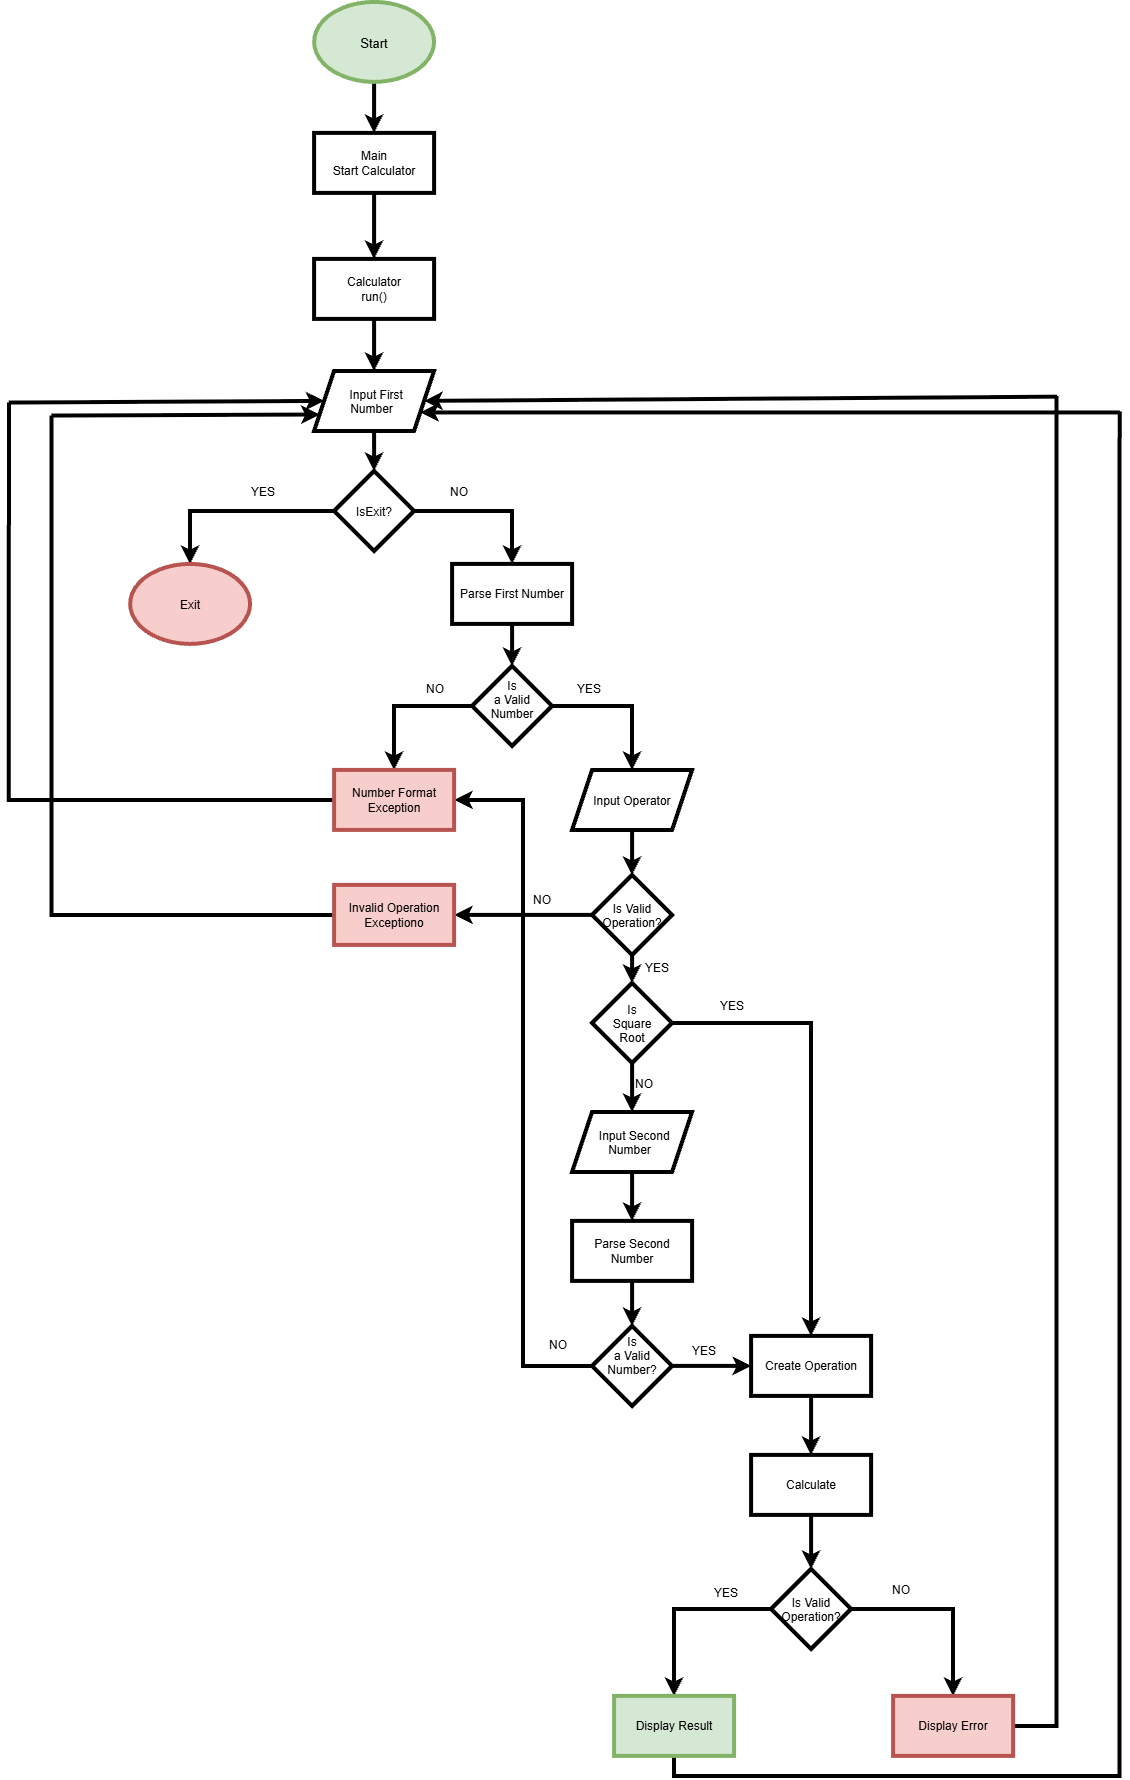

The diagram above was exported from draw.io. Its source (the exported page's mxGraphModel, read from the mxfile embedded in the PNG):
<mxGraphModel dx="3433" dy="1873" grid="0" gridSize="10" guides="1" tooltips="1" connect="1" arrows="1" fold="1" page="1" pageScale="1" pageWidth="1600" pageHeight="900" math="0" shadow="0">
  <root>
    <mxCell id="0" />
    <mxCell id="1" parent="0" />
    <mxCell id="Nic1oYmVSCqKq3ikVJ-f-21" edge="1" parent="1" source="Nic1oYmVSCqKq3ikVJ-f-1" style="edgeStyle=orthogonalEdgeStyle;rounded=0;orthogonalLoop=1;jettySize=auto;html=1;exitX=0.5;exitY=1;exitDx=0;exitDy=0;entryX=0.5;entryY=0;entryDx=0;entryDy=0;strokeWidth=4;" target="Nic1oYmVSCqKq3ikVJ-f-2">
      <mxGeometry relative="1" as="geometry" />
    </mxCell>
    <mxCell id="Nic1oYmVSCqKq3ikVJ-f-1" parent="1" style="ellipse;whiteSpace=wrap;html=1;shapeInside=1;fillColor=#d5e8d4;strokeColor=#82b366;strokeWidth=4;" value="&lt;font style=&quot;font-size: 13px;&quot;&gt;Start&lt;/font&gt;" vertex="1">
      <mxGeometry height="80" width="120" x="662" y="51" as="geometry" />
    </mxCell>
    <mxCell id="Nic1oYmVSCqKq3ikVJ-f-22" edge="1" parent="1" source="Nic1oYmVSCqKq3ikVJ-f-2" style="edgeStyle=orthogonalEdgeStyle;rounded=0;orthogonalLoop=1;jettySize=auto;html=1;exitX=0.5;exitY=1;exitDx=0;exitDy=0;entryX=0.5;entryY=0;entryDx=0;entryDy=0;strokeWidth=4;" target="Nic1oYmVSCqKq3ikVJ-f-3">
      <mxGeometry relative="1" as="geometry" />
    </mxCell>
    <mxCell id="Nic1oYmVSCqKq3ikVJ-f-2" parent="1" style="rounded=0;whiteSpace=wrap;html=1;strokeWidth=4;" value="Main&lt;div&gt;Start Calculator&lt;/div&gt;" vertex="1">
      <mxGeometry height="60" width="120" x="662" y="182" as="geometry" />
    </mxCell>
    <mxCell id="Nic1oYmVSCqKq3ikVJ-f-23" edge="1" parent="1" source="Nic1oYmVSCqKq3ikVJ-f-3" style="edgeStyle=orthogonalEdgeStyle;rounded=0;orthogonalLoop=1;jettySize=auto;html=1;exitX=0.5;exitY=1;exitDx=0;exitDy=0;entryX=0.5;entryY=0;entryDx=0;entryDy=0;strokeWidth=4;" target="Nic1oYmVSCqKq3ikVJ-f-4">
      <mxGeometry relative="1" as="geometry" />
    </mxCell>
    <mxCell id="Nic1oYmVSCqKq3ikVJ-f-3" parent="1" style="rounded=0;whiteSpace=wrap;html=1;strokeWidth=4;" value="Calculator&lt;div&gt;run()&lt;/div&gt;" vertex="1">
      <mxGeometry height="60" width="120" x="662" y="308" as="geometry" />
    </mxCell>
    <mxCell id="Nic1oYmVSCqKq3ikVJ-f-24" edge="1" parent="1" source="Nic1oYmVSCqKq3ikVJ-f-4" style="edgeStyle=orthogonalEdgeStyle;rounded=0;orthogonalLoop=1;jettySize=auto;html=1;exitX=0.5;exitY=1;exitDx=0;exitDy=0;entryX=0.5;entryY=0;entryDx=0;entryDy=0;strokeWidth=4;" target="Nic1oYmVSCqKq3ikVJ-f-5">
      <mxGeometry relative="1" as="geometry" />
    </mxCell>
    <mxCell id="Nic1oYmVSCqKq3ikVJ-f-4" parent="1" style="shape=parallelogram;perimeter=parallelogramPerimeter;whiteSpace=wrap;html=1;shapeInside=1;fixedSize=1;strokeWidth=4;" value="Input First Number" vertex="1">
      <mxGeometry height="60" width="120" x="662" y="420" as="geometry" />
    </mxCell>
    <mxCell id="Nic1oYmVSCqKq3ikVJ-f-25" edge="1" parent="1" source="Nic1oYmVSCqKq3ikVJ-f-5" style="edgeStyle=orthogonalEdgeStyle;rounded=0;orthogonalLoop=1;jettySize=auto;html=1;exitX=1;exitY=0.5;exitDx=0;exitDy=0;entryX=0.5;entryY=0;entryDx=0;entryDy=0;strokeWidth=4;" target="Nic1oYmVSCqKq3ikVJ-f-7">
      <mxGeometry relative="1" as="geometry" />
    </mxCell>
    <mxCell id="Nic1oYmVSCqKq3ikVJ-f-27" edge="1" parent="1" source="Nic1oYmVSCqKq3ikVJ-f-5" style="edgeStyle=orthogonalEdgeStyle;rounded=0;orthogonalLoop=1;jettySize=auto;html=1;exitX=0;exitY=0.5;exitDx=0;exitDy=0;entryX=0.5;entryY=0;entryDx=0;entryDy=0;strokeWidth=4;" target="Nic1oYmVSCqKq3ikVJ-f-26">
      <mxGeometry relative="1" as="geometry" />
    </mxCell>
    <mxCell id="Nic1oYmVSCqKq3ikVJ-f-5" parent="1" style="rhombus;whiteSpace=wrap;html=1;shapeInside=1;strokeWidth=4;" value="IsExit?" vertex="1">
      <mxGeometry height="80" width="80" x="682" y="520" as="geometry" />
    </mxCell>
    <mxCell id="Nic1oYmVSCqKq3ikVJ-f-28" edge="1" parent="1" source="Nic1oYmVSCqKq3ikVJ-f-7" style="edgeStyle=orthogonalEdgeStyle;rounded=0;orthogonalLoop=1;jettySize=auto;html=1;exitX=0.5;exitY=1;exitDx=0;exitDy=0;entryX=0.5;entryY=0;entryDx=0;entryDy=0;strokeWidth=4;" target="Nic1oYmVSCqKq3ikVJ-f-8">
      <mxGeometry relative="1" as="geometry" />
    </mxCell>
    <mxCell id="Nic1oYmVSCqKq3ikVJ-f-7" parent="1" style="rounded=0;whiteSpace=wrap;html=1;strokeWidth=4;" value="Parse First Number" vertex="1">
      <mxGeometry height="60" width="120" x="800" y="613" as="geometry" />
    </mxCell>
    <mxCell id="Nic1oYmVSCqKq3ikVJ-f-29" edge="1" parent="1" source="Nic1oYmVSCqKq3ikVJ-f-8" style="edgeStyle=orthogonalEdgeStyle;rounded=0;orthogonalLoop=1;jettySize=auto;html=1;exitX=1;exitY=0.5;exitDx=0;exitDy=0;entryX=0.5;entryY=0;entryDx=0;entryDy=0;strokeWidth=4;" target="Nic1oYmVSCqKq3ikVJ-f-9">
      <mxGeometry relative="1" as="geometry" />
    </mxCell>
    <mxCell id="Nic1oYmVSCqKq3ikVJ-f-31" edge="1" parent="1" source="Nic1oYmVSCqKq3ikVJ-f-8" style="edgeStyle=orthogonalEdgeStyle;rounded=0;orthogonalLoop=1;jettySize=auto;html=1;exitX=0;exitY=0.5;exitDx=0;exitDy=0;entryX=0.5;entryY=0;entryDx=0;entryDy=0;strokeWidth=4;" target="Nic1oYmVSCqKq3ikVJ-f-30">
      <mxGeometry relative="1" as="geometry" />
    </mxCell>
    <mxCell id="Nic1oYmVSCqKq3ikVJ-f-8" parent="1" style="rhombus;whiteSpace=wrap;html=1;shapeInside=1;strokeWidth=4;" value="Is a Valid Number" vertex="1">
      <mxGeometry height="80" width="80" x="820" y="715" as="geometry" />
    </mxCell>
    <mxCell id="Nic1oYmVSCqKq3ikVJ-f-32" edge="1" parent="1" source="Nic1oYmVSCqKq3ikVJ-f-9" style="edgeStyle=orthogonalEdgeStyle;rounded=0;orthogonalLoop=1;jettySize=auto;html=1;exitX=0.5;exitY=1;exitDx=0;exitDy=0;entryX=0.5;entryY=0;entryDx=0;entryDy=0;strokeWidth=4;" target="Nic1oYmVSCqKq3ikVJ-f-10">
      <mxGeometry relative="1" as="geometry" />
    </mxCell>
    <mxCell id="Nic1oYmVSCqKq3ikVJ-f-9" parent="1" style="shape=parallelogram;perimeter=parallelogramPerimeter;whiteSpace=wrap;html=1;shapeInside=1;fixedSize=1;strokeWidth=4;" value="Input Operator" vertex="1">
      <mxGeometry height="60" width="120" x="920" y="819" as="geometry" />
    </mxCell>
    <mxCell id="Nic1oYmVSCqKq3ikVJ-f-33" edge="1" parent="1" source="Nic1oYmVSCqKq3ikVJ-f-10" style="edgeStyle=orthogonalEdgeStyle;rounded=0;orthogonalLoop=1;jettySize=auto;html=1;exitX=0.5;exitY=1;exitDx=0;exitDy=0;entryX=0.5;entryY=0;entryDx=0;entryDy=0;strokeWidth=4;" target="Nic1oYmVSCqKq3ikVJ-f-11">
      <mxGeometry relative="1" as="geometry" />
    </mxCell>
    <mxCell id="Nic1oYmVSCqKq3ikVJ-f-46" edge="1" parent="1" source="Nic1oYmVSCqKq3ikVJ-f-10" style="edgeStyle=orthogonalEdgeStyle;rounded=0;orthogonalLoop=1;jettySize=auto;html=1;exitX=0;exitY=0.5;exitDx=0;exitDy=0;entryX=1;entryY=0.5;entryDx=0;entryDy=0;strokeWidth=4;" target="Nic1oYmVSCqKq3ikVJ-f-45">
      <mxGeometry relative="1" as="geometry" />
    </mxCell>
    <mxCell id="Nic1oYmVSCqKq3ikVJ-f-10" parent="1" style="rhombus;whiteSpace=wrap;html=1;shapeInside=1;strokeWidth=4;" value="Is Valid Operation?" vertex="1">
      <mxGeometry height="80" width="80" x="940" y="924" as="geometry" />
    </mxCell>
    <mxCell id="Nic1oYmVSCqKq3ikVJ-f-34" edge="1" parent="1" source="Nic1oYmVSCqKq3ikVJ-f-11" style="edgeStyle=orthogonalEdgeStyle;rounded=0;orthogonalLoop=1;jettySize=auto;html=1;exitX=1;exitY=0.5;exitDx=0;exitDy=0;entryX=0.5;entryY=0;entryDx=0;entryDy=0;strokeWidth=4;" target="Nic1oYmVSCqKq3ikVJ-f-16">
      <mxGeometry relative="1" as="geometry" />
    </mxCell>
    <mxCell id="Nic1oYmVSCqKq3ikVJ-f-35" edge="1" parent="1" source="Nic1oYmVSCqKq3ikVJ-f-11" style="edgeStyle=orthogonalEdgeStyle;rounded=0;orthogonalLoop=1;jettySize=auto;html=1;exitX=0.5;exitY=1;exitDx=0;exitDy=0;entryX=0.5;entryY=0;entryDx=0;entryDy=0;strokeWidth=4;" target="Nic1oYmVSCqKq3ikVJ-f-13">
      <mxGeometry relative="1" as="geometry" />
    </mxCell>
    <mxCell id="Nic1oYmVSCqKq3ikVJ-f-11" parent="1" style="rhombus;whiteSpace=wrap;html=1;shapeInside=1;strokeWidth=4;" value="Is Square Root" vertex="1">
      <mxGeometry height="80" width="80" x="940" y="1032" as="geometry" />
    </mxCell>
    <mxCell id="Nic1oYmVSCqKq3ikVJ-f-36" edge="1" parent="1" source="Nic1oYmVSCqKq3ikVJ-f-13" style="edgeStyle=orthogonalEdgeStyle;rounded=0;orthogonalLoop=1;jettySize=auto;html=1;exitX=0.5;exitY=1;exitDx=0;exitDy=0;entryX=0.5;entryY=0;entryDx=0;entryDy=0;strokeWidth=4;" target="Nic1oYmVSCqKq3ikVJ-f-14">
      <mxGeometry relative="1" as="geometry" />
    </mxCell>
    <mxCell id="Nic1oYmVSCqKq3ikVJ-f-13" parent="1" style="shape=parallelogram;perimeter=parallelogramPerimeter;whiteSpace=wrap;html=1;shapeInside=1;fixedSize=1;strokeWidth=4;" value="Input Second Number" vertex="1">
      <mxGeometry height="60" width="120" x="920" y="1161" as="geometry" />
    </mxCell>
    <mxCell id="Nic1oYmVSCqKq3ikVJ-f-37" edge="1" parent="1" source="Nic1oYmVSCqKq3ikVJ-f-14" style="edgeStyle=orthogonalEdgeStyle;rounded=0;orthogonalLoop=1;jettySize=auto;html=1;exitX=0.5;exitY=1;exitDx=0;exitDy=0;entryX=0.5;entryY=0;entryDx=0;entryDy=0;strokeWidth=4;" target="Nic1oYmVSCqKq3ikVJ-f-15">
      <mxGeometry relative="1" as="geometry" />
    </mxCell>
    <mxCell id="Nic1oYmVSCqKq3ikVJ-f-14" parent="1" style="rounded=0;whiteSpace=wrap;html=1;strokeWidth=4;" value="Parse Second Number" vertex="1">
      <mxGeometry height="60" width="120" x="920" y="1270" as="geometry" />
    </mxCell>
    <mxCell id="Nic1oYmVSCqKq3ikVJ-f-38" edge="1" parent="1" source="Nic1oYmVSCqKq3ikVJ-f-15" style="edgeStyle=orthogonalEdgeStyle;rounded=0;orthogonalLoop=1;jettySize=auto;html=1;exitX=1;exitY=0.5;exitDx=0;exitDy=0;entryX=0;entryY=0.5;entryDx=0;entryDy=0;strokeWidth=4;" target="Nic1oYmVSCqKq3ikVJ-f-16">
      <mxGeometry relative="1" as="geometry" />
    </mxCell>
    <mxCell id="Nic1oYmVSCqKq3ikVJ-f-47" edge="1" parent="1" source="Nic1oYmVSCqKq3ikVJ-f-15" style="edgeStyle=orthogonalEdgeStyle;rounded=0;orthogonalLoop=1;jettySize=auto;html=1;exitX=0;exitY=0.5;exitDx=0;exitDy=0;entryX=1;entryY=0.5;entryDx=0;entryDy=0;strokeWidth=4;" target="Nic1oYmVSCqKq3ikVJ-f-30">
      <mxGeometry relative="1" as="geometry" />
    </mxCell>
    <mxCell id="Nic1oYmVSCqKq3ikVJ-f-15" parent="1" style="rhombus;whiteSpace=wrap;html=1;shapeInside=1;strokeWidth=4;" value="Is a Valid Number?" vertex="1">
      <mxGeometry height="80" width="80" x="940" y="1375" as="geometry" />
    </mxCell>
    <mxCell id="Nic1oYmVSCqKq3ikVJ-f-39" edge="1" parent="1" source="Nic1oYmVSCqKq3ikVJ-f-16" style="edgeStyle=orthogonalEdgeStyle;rounded=0;orthogonalLoop=1;jettySize=auto;html=1;exitX=0.5;exitY=1;exitDx=0;exitDy=0;entryX=0.5;entryY=0;entryDx=0;entryDy=0;strokeWidth=4;" target="Nic1oYmVSCqKq3ikVJ-f-17">
      <mxGeometry relative="1" as="geometry" />
    </mxCell>
    <mxCell id="Nic1oYmVSCqKq3ikVJ-f-16" parent="1" style="rounded=0;whiteSpace=wrap;html=1;strokeWidth=4;" value="Create Operation" vertex="1">
      <mxGeometry height="60" width="120" x="1099" y="1385" as="geometry" />
    </mxCell>
    <mxCell id="Nic1oYmVSCqKq3ikVJ-f-40" edge="1" parent="1" source="Nic1oYmVSCqKq3ikVJ-f-17" style="edgeStyle=orthogonalEdgeStyle;rounded=0;orthogonalLoop=1;jettySize=auto;html=1;exitX=0.5;exitY=1;exitDx=0;exitDy=0;entryX=0.5;entryY=0;entryDx=0;entryDy=0;strokeWidth=4;" target="Nic1oYmVSCqKq3ikVJ-f-18">
      <mxGeometry relative="1" as="geometry" />
    </mxCell>
    <mxCell id="Nic1oYmVSCqKq3ikVJ-f-17" parent="1" style="rounded=0;whiteSpace=wrap;html=1;strokeWidth=4;" value="Calculate" vertex="1">
      <mxGeometry height="60" width="120" x="1099" y="1504" as="geometry" />
    </mxCell>
    <mxCell id="Nic1oYmVSCqKq3ikVJ-f-41" edge="1" parent="1" source="Nic1oYmVSCqKq3ikVJ-f-18" style="edgeStyle=orthogonalEdgeStyle;rounded=0;orthogonalLoop=1;jettySize=auto;html=1;exitX=0;exitY=0.5;exitDx=0;exitDy=0;entryX=0.5;entryY=0;entryDx=0;entryDy=0;strokeWidth=4;" target="Nic1oYmVSCqKq3ikVJ-f-19">
      <mxGeometry relative="1" as="geometry" />
    </mxCell>
    <mxCell id="Nic1oYmVSCqKq3ikVJ-f-42" edge="1" parent="1" source="Nic1oYmVSCqKq3ikVJ-f-18" style="edgeStyle=orthogonalEdgeStyle;rounded=0;orthogonalLoop=1;jettySize=auto;html=1;exitX=1;exitY=0.5;exitDx=0;exitDy=0;entryX=0.5;entryY=0;entryDx=0;entryDy=0;strokeWidth=4;" target="Nic1oYmVSCqKq3ikVJ-f-20">
      <mxGeometry relative="1" as="geometry" />
    </mxCell>
    <mxCell id="Nic1oYmVSCqKq3ikVJ-f-18" parent="1" style="rhombus;whiteSpace=wrap;html=1;shapeInside=1;strokeWidth=4;" value="Is Valid Operation?" vertex="1">
      <mxGeometry height="80" width="80" x="1119" y="1618" as="geometry" />
    </mxCell>
    <mxCell id="Nic1oYmVSCqKq3ikVJ-f-70" edge="1" parent="1" source="Nic1oYmVSCqKq3ikVJ-f-19" style="edgeStyle=orthogonalEdgeStyle;rounded=0;orthogonalLoop=1;jettySize=auto;html=1;exitX=0.5;exitY=1;exitDx=0;exitDy=0;endArrow=none;endFill=0;strokeWidth=4;">
      <mxGeometry relative="1" as="geometry">
        <mxPoint x="1467.53" y="460.65" as="targetPoint" />
      </mxGeometry>
    </mxCell>
    <mxCell id="Nic1oYmVSCqKq3ikVJ-f-19" parent="1" style="rounded=0;whiteSpace=wrap;html=1;fillColor=#d5e8d4;strokeColor=#82b366;strokeWidth=4;" value="Display Result" vertex="1">
      <mxGeometry height="60" width="120" x="962" y="1745" as="geometry" />
    </mxCell>
    <mxCell id="Nic1oYmVSCqKq3ikVJ-f-68" edge="1" parent="1" source="Nic1oYmVSCqKq3ikVJ-f-20" style="edgeStyle=orthogonalEdgeStyle;rounded=0;orthogonalLoop=1;jettySize=auto;html=1;exitX=1;exitY=0.5;exitDx=0;exitDy=0;endArrow=none;endFill=0;strokeWidth=4;">
      <mxGeometry relative="1" as="geometry">
        <mxPoint x="1404.43" y="445.03" as="targetPoint" />
      </mxGeometry>
    </mxCell>
    <mxCell id="Nic1oYmVSCqKq3ikVJ-f-20" parent="1" style="rounded=0;whiteSpace=wrap;html=1;fillColor=#f8cecc;strokeColor=#b85450;strokeWidth=4;" value="Display Error" vertex="1">
      <mxGeometry height="60" width="120" x="1241" y="1745" as="geometry" />
    </mxCell>
    <mxCell id="Nic1oYmVSCqKq3ikVJ-f-26" parent="1" style="ellipse;whiteSpace=wrap;html=1;shapeInside=1;fillColor=#f8cecc;strokeColor=#b85450;strokeWidth=4;" value="Exit" vertex="1">
      <mxGeometry height="80" width="120" x="478" y="613" as="geometry" />
    </mxCell>
    <mxCell id="Nic1oYmVSCqKq3ikVJ-f-64" edge="1" parent="1" source="Nic1oYmVSCqKq3ikVJ-f-30" style="edgeStyle=orthogonalEdgeStyle;rounded=0;orthogonalLoop=1;jettySize=auto;html=1;exitX=0;exitY=0.5;exitDx=0;exitDy=0;endArrow=none;endFill=0;strokeWidth=4;">
      <mxGeometry relative="1" as="geometry">
        <mxPoint x="356.82" y="451.57" as="targetPoint" />
      </mxGeometry>
    </mxCell>
    <mxCell id="Nic1oYmVSCqKq3ikVJ-f-30" parent="1" style="rounded=0;whiteSpace=wrap;html=1;fillColor=#f8cecc;strokeColor=#b85450;strokeWidth=4;" value="Number Format Exception" vertex="1">
      <mxGeometry height="60" width="120" x="682" y="819" as="geometry" />
    </mxCell>
    <mxCell id="Nic1oYmVSCqKq3ikVJ-f-66" edge="1" parent="1" source="Nic1oYmVSCqKq3ikVJ-f-45" style="edgeStyle=orthogonalEdgeStyle;rounded=0;orthogonalLoop=1;jettySize=auto;html=1;exitX=0;exitY=0.5;exitDx=0;exitDy=0;endArrow=none;endFill=0;strokeWidth=4;">
      <mxGeometry relative="1" as="geometry">
        <mxPoint x="399.43" y="464.64" as="targetPoint" />
      </mxGeometry>
    </mxCell>
    <mxCell id="Nic1oYmVSCqKq3ikVJ-f-45" parent="1" style="rounded=0;whiteSpace=wrap;html=1;fillColor=#f8cecc;strokeColor=#b85450;strokeWidth=4;" value="Invalid Operation Exceptiono" vertex="1">
      <mxGeometry height="60" width="120" x="682" y="934" as="geometry" />
    </mxCell>
    <mxCell id="Nic1oYmVSCqKq3ikVJ-f-48" parent="1" style="text;html=1;whiteSpace=wrap;strokeColor=none;fillColor=none;align=center;verticalAlign=middle;rounded=0;strokeWidth=4;" value="NO" vertex="1">
      <mxGeometry height="30" width="60" x="777" y="526" as="geometry" />
    </mxCell>
    <mxCell id="Nic1oYmVSCqKq3ikVJ-f-49" parent="1" style="text;html=1;whiteSpace=wrap;strokeColor=none;fillColor=none;align=center;verticalAlign=middle;rounded=0;strokeWidth=4;" value="YES" vertex="1">
      <mxGeometry height="30" width="60" x="581" y="526" as="geometry" />
    </mxCell>
    <mxCell id="Nic1oYmVSCqKq3ikVJ-f-50" parent="1" style="text;html=1;whiteSpace=wrap;strokeColor=none;fillColor=none;align=center;verticalAlign=middle;rounded=0;strokeWidth=4;" value="NO" vertex="1">
      <mxGeometry height="30" width="60" x="753" y="723" as="geometry" />
    </mxCell>
    <mxCell id="Nic1oYmVSCqKq3ikVJ-f-51" parent="1" style="text;html=1;whiteSpace=wrap;strokeColor=none;fillColor=none;align=center;verticalAlign=middle;rounded=0;strokeWidth=4;" value="NO" vertex="1">
      <mxGeometry height="30" width="60" x="860" y="934" as="geometry" />
    </mxCell>
    <mxCell id="Nic1oYmVSCqKq3ikVJ-f-52" parent="1" style="text;html=1;whiteSpace=wrap;strokeColor=none;fillColor=none;align=center;verticalAlign=middle;rounded=0;strokeWidth=4;" value="NO" vertex="1">
      <mxGeometry height="30" width="60" x="962" y="1118" as="geometry" />
    </mxCell>
    <mxCell id="Nic1oYmVSCqKq3ikVJ-f-55" parent="1" style="text;html=1;whiteSpace=wrap;strokeColor=none;fillColor=none;align=center;verticalAlign=middle;rounded=0;strokeWidth=4;" value="NO" vertex="1">
      <mxGeometry height="30" width="60" x="876" y="1379" as="geometry" />
    </mxCell>
    <mxCell id="Nic1oYmVSCqKq3ikVJ-f-57" parent="1" style="text;html=1;whiteSpace=wrap;strokeColor=none;fillColor=none;align=center;verticalAlign=middle;rounded=0;strokeWidth=4;" value="NO" vertex="1">
      <mxGeometry height="30" width="60" x="1219" y="1624" as="geometry" />
    </mxCell>
    <mxCell id="Nic1oYmVSCqKq3ikVJ-f-59" parent="1" style="text;html=1;whiteSpace=wrap;strokeColor=none;fillColor=none;align=center;verticalAlign=middle;rounded=0;strokeWidth=4;" value="YES" vertex="1">
      <mxGeometry height="30" width="60" x="907" y="723" as="geometry" />
    </mxCell>
    <mxCell id="Nic1oYmVSCqKq3ikVJ-f-60" parent="1" style="text;html=1;whiteSpace=wrap;strokeColor=none;fillColor=none;align=center;verticalAlign=middle;rounded=0;strokeWidth=4;" value="YES" vertex="1">
      <mxGeometry height="30" width="60" x="975" y="1002" as="geometry" />
    </mxCell>
    <mxCell id="Nic1oYmVSCqKq3ikVJ-f-61" parent="1" style="text;html=1;whiteSpace=wrap;strokeColor=none;fillColor=none;align=center;verticalAlign=middle;rounded=0;strokeWidth=4;" value="YES" vertex="1">
      <mxGeometry height="30" width="60" x="1050" y="1040" as="geometry" />
    </mxCell>
    <mxCell id="Nic1oYmVSCqKq3ikVJ-f-62" parent="1" style="text;html=1;whiteSpace=wrap;strokeColor=none;fillColor=none;align=center;verticalAlign=middle;rounded=0;strokeWidth=4;" value="YES" vertex="1">
      <mxGeometry height="30" width="60" x="1022" y="1385" as="geometry" />
    </mxCell>
    <mxCell id="Nic1oYmVSCqKq3ikVJ-f-63" parent="1" style="text;html=1;whiteSpace=wrap;strokeColor=none;fillColor=none;align=center;verticalAlign=middle;rounded=0;strokeWidth=4;" value="YES" vertex="1">
      <mxGeometry height="30" width="60" x="1044" y="1627" as="geometry" />
    </mxCell>
    <mxCell id="Nic1oYmVSCqKq3ikVJ-f-65" edge="1" parent="1" style="endArrow=classic;html=1;rounded=0;entryX=0;entryY=0.5;entryDx=0;entryDy=0;strokeWidth=4;" target="Nic1oYmVSCqKq3ikVJ-f-4" value="">
      <mxGeometry height="50" relative="1" width="50" as="geometry">
        <mxPoint x="356.69" y="451.65" as="sourcePoint" />
        <mxPoint x="747" y="554" as="targetPoint" />
      </mxGeometry>
    </mxCell>
    <mxCell id="Nic1oYmVSCqKq3ikVJ-f-67" edge="1" parent="1" style="endArrow=classic;html=1;rounded=0;entryX=0;entryY=0.75;entryDx=0;entryDy=0;strokeWidth=4;" target="Nic1oYmVSCqKq3ikVJ-f-4" value="">
      <mxGeometry height="50" relative="1" width="50" as="geometry">
        <mxPoint x="399.43" y="464.64" as="sourcePoint" />
        <mxPoint x="716.31" y="466" as="targetPoint" />
      </mxGeometry>
    </mxCell>
    <mxCell id="Nic1oYmVSCqKq3ikVJ-f-69" edge="1" parent="1" style="endArrow=classic;html=1;rounded=0;entryX=1;entryY=0.5;entryDx=0;entryDy=0;strokeWidth=4;" target="Nic1oYmVSCqKq3ikVJ-f-4" value="">
      <mxGeometry height="50" relative="1" width="50" as="geometry">
        <mxPoint x="1405" y="445.78" as="sourcePoint" />
        <mxPoint x="997" y="566" as="targetPoint" />
      </mxGeometry>
    </mxCell>
    <mxCell id="Nic1oYmVSCqKq3ikVJ-f-71" edge="1" parent="1" style="endArrow=classic;html=1;rounded=0;entryX=1;entryY=0.75;entryDx=0;entryDy=0;strokeWidth=4;" target="Nic1oYmVSCqKq3ikVJ-f-4" value="">
      <mxGeometry height="50" relative="1" width="50" as="geometry">
        <mxPoint x="1467.64" y="461.54" as="sourcePoint" />
        <mxPoint x="1089" y="583" as="targetPoint" />
      </mxGeometry>
    </mxCell>
  </root>
</mxGraphModel>